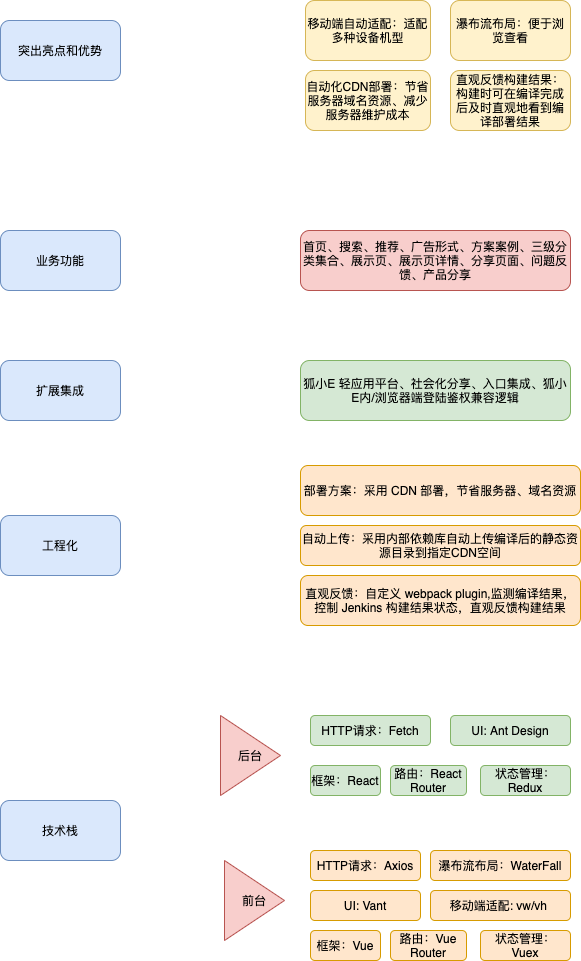

The diagram above was exported from draw.io. Its source (the exported page's mxGraphModel, read from the mxfile embedded in the PNG):
<mxGraphModel dx="1186" dy="764" grid="1" gridSize="10" guides="1" tooltips="1" connect="1" arrows="1" fold="1" page="1" pageScale="1" pageWidth="827" pageHeight="1169" math="0" shadow="0">
  <root>
    <mxCell id="0" />
    <mxCell id="1" parent="0" />
    <mxCell id="YIMegpho9IMupMzYNGur-3" value="技术栈" style="rounded=1;whiteSpace=wrap;html=1;fillColor=#dae8fc;strokeColor=#6c8ebf;" vertex="1" parent="1">
      <mxGeometry x="130" y="840" width="120" height="60" as="geometry" />
    </mxCell>
    <mxCell id="YIMegpho9IMupMzYNGur-4" value="扩展集成" style="rounded=1;whiteSpace=wrap;html=1;fillColor=#dae8fc;strokeColor=#6c8ebf;" vertex="1" parent="1">
      <mxGeometry x="130" y="400" width="120" height="60" as="geometry" />
    </mxCell>
    <mxCell id="YIMegpho9IMupMzYNGur-5" value="工程化" style="rounded=1;whiteSpace=wrap;html=1;fillColor=#dae8fc;strokeColor=#6c8ebf;" vertex="1" parent="1">
      <mxGeometry x="130" y="555" width="120" height="60" as="geometry" />
    </mxCell>
    <mxCell id="YIMegpho9IMupMzYNGur-6" value="业务功能" style="rounded=1;whiteSpace=wrap;html=1;fillColor=#dae8fc;strokeColor=#6c8ebf;" vertex="1" parent="1">
      <mxGeometry x="130" y="270" width="120" height="60" as="geometry" />
    </mxCell>
    <mxCell id="YIMegpho9IMupMzYNGur-11" value="路由：Vue Router" style="rounded=1;whiteSpace=wrap;html=1;fillColor=#ffe6cc;strokeColor=#d79b00;" vertex="1" parent="1">
      <mxGeometry x="520" y="970" width="76" height="30" as="geometry" />
    </mxCell>
    <mxCell id="YIMegpho9IMupMzYNGur-12" value="框架：Vue" style="rounded=1;whiteSpace=wrap;html=1;fillColor=#ffe6cc;strokeColor=#d79b00;" vertex="1" parent="1">
      <mxGeometry x="440" y="970" width="70" height="30" as="geometry" />
    </mxCell>
    <mxCell id="YIMegpho9IMupMzYNGur-13" value="状态管理：&lt;br&gt;Vuex" style="rounded=1;whiteSpace=wrap;html=1;fillColor=#ffe6cc;strokeColor=#d79b00;" vertex="1" parent="1">
      <mxGeometry x="610" y="970" width="90" height="30" as="geometry" />
    </mxCell>
    <mxCell id="YIMegpho9IMupMzYNGur-16" value="UI: Vant" style="rounded=1;whiteSpace=wrap;html=1;fillColor=#ffe6cc;strokeColor=#d79b00;" vertex="1" parent="1">
      <mxGeometry x="440" y="930" width="110" height="30" as="geometry" />
    </mxCell>
    <mxCell id="YIMegpho9IMupMzYNGur-17" value="移动端适配: vw/vh&amp;nbsp;" style="rounded=1;whiteSpace=wrap;html=1;fillColor=#ffe6cc;strokeColor=#d79b00;" vertex="1" parent="1">
      <mxGeometry x="560" y="930" width="140" height="30" as="geometry" />
    </mxCell>
    <mxCell id="YIMegpho9IMupMzYNGur-18" value="HTTP请求：Axios" style="rounded=1;whiteSpace=wrap;html=1;fillColor=#ffe6cc;strokeColor=#d79b00;" vertex="1" parent="1">
      <mxGeometry x="440" y="890" width="110" height="30" as="geometry" />
    </mxCell>
    <mxCell id="YIMegpho9IMupMzYNGur-19" value="瀑布流布局：WaterFall" style="rounded=1;whiteSpace=wrap;html=1;fillColor=#ffe6cc;strokeColor=#d79b00;" vertex="1" parent="1">
      <mxGeometry x="560" y="890" width="140" height="30" as="geometry" />
    </mxCell>
    <mxCell id="YIMegpho9IMupMzYNGur-20" value="狐小E 轻应用平台、社会化分享、入口集成、狐小E内/浏览器端登陆鉴权兼容逻辑" style="rounded=1;whiteSpace=wrap;html=1;fillColor=#d5e8d4;strokeColor=#82b366;" vertex="1" parent="1">
      <mxGeometry x="430" y="400" width="270" height="60" as="geometry" />
    </mxCell>
    <mxCell id="YIMegpho9IMupMzYNGur-22" value="前台" style="triangle;whiteSpace=wrap;html=1;fillColor=#f8cecc;strokeColor=#b85450;" vertex="1" parent="1">
      <mxGeometry x="354" y="900" width="60" height="80" as="geometry" />
    </mxCell>
    <mxCell id="YIMegpho9IMupMzYNGur-23" value="后台" style="triangle;whiteSpace=wrap;html=1;fillColor=#f8cecc;strokeColor=#b85450;" vertex="1" parent="1">
      <mxGeometry x="350" y="755" width="60" height="80" as="geometry" />
    </mxCell>
    <mxCell id="YIMegpho9IMupMzYNGur-24" value="路由：React Router" style="rounded=1;whiteSpace=wrap;html=1;fillColor=#d5e8d4;strokeColor=#82b366;" vertex="1" parent="1">
      <mxGeometry x="520" y="805" width="76" height="30" as="geometry" />
    </mxCell>
    <mxCell id="YIMegpho9IMupMzYNGur-25" value="框架：React" style="rounded=1;whiteSpace=wrap;html=1;fillColor=#d5e8d4;strokeColor=#82b366;" vertex="1" parent="1">
      <mxGeometry x="440" y="805" width="70" height="30" as="geometry" />
    </mxCell>
    <mxCell id="YIMegpho9IMupMzYNGur-26" value="状态管理：&lt;br&gt;Redux" style="rounded=1;whiteSpace=wrap;html=1;fillColor=#d5e8d4;strokeColor=#82b366;" vertex="1" parent="1">
      <mxGeometry x="610" y="805" width="90" height="30" as="geometry" />
    </mxCell>
    <mxCell id="YIMegpho9IMupMzYNGur-27" value="UI: Ant Design" style="rounded=1;whiteSpace=wrap;html=1;fillColor=#d5e8d4;strokeColor=#82b366;" vertex="1" parent="1">
      <mxGeometry x="580" y="755" width="120" height="30" as="geometry" />
    </mxCell>
    <mxCell id="YIMegpho9IMupMzYNGur-29" value="HTTP请求：Fetch" style="rounded=1;whiteSpace=wrap;html=1;fillColor=#d5e8d4;strokeColor=#82b366;" vertex="1" parent="1">
      <mxGeometry x="440" y="755" width="120" height="30" as="geometry" />
    </mxCell>
    <mxCell id="YIMegpho9IMupMzYNGur-32" value="首页、搜索、推荐、广告形式、方案案例、三级分类集合、展示页、展示页详情、分享页面、问题反馈、产品分享" style="rounded=1;whiteSpace=wrap;html=1;fillColor=#f8cecc;strokeColor=#b85450;" vertex="1" parent="1">
      <mxGeometry x="430" y="270" width="270" height="60" as="geometry" />
    </mxCell>
    <mxCell id="YIMegpho9IMupMzYNGur-33" value="部署方案：采用 CDN 部署，节省服务器、域名资源" style="rounded=1;whiteSpace=wrap;html=1;fillColor=#ffe6cc;strokeColor=#d79b00;" vertex="1" parent="1">
      <mxGeometry x="430" y="505" width="280" height="50" as="geometry" />
    </mxCell>
    <mxCell id="YIMegpho9IMupMzYNGur-34" value="自动上传：采用内部依赖库自动上传编译后的静态资源目录到指定CDN空间" style="rounded=1;whiteSpace=wrap;html=1;fillColor=#ffe6cc;strokeColor=#d79b00;" vertex="1" parent="1">
      <mxGeometry x="430" y="565" width="280" height="40" as="geometry" />
    </mxCell>
    <mxCell id="YIMegpho9IMupMzYNGur-35" value="直观反馈：自定义 webpack plugin,监测编译结果，控制 Jenkins 构建结果状态，直观反馈构建结果" style="rounded=1;whiteSpace=wrap;html=1;fillColor=#ffe6cc;strokeColor=#d79b00;" vertex="1" parent="1">
      <mxGeometry x="430" y="615" width="280" height="50" as="geometry" />
    </mxCell>
    <mxCell id="YIMegpho9IMupMzYNGur-38" value="突出亮点和优势" style="rounded=1;whiteSpace=wrap;html=1;fillColor=#dae8fc;strokeColor=#6c8ebf;" vertex="1" parent="1">
      <mxGeometry x="130" y="60" width="120" height="60" as="geometry" />
    </mxCell>
    <mxCell id="YIMegpho9IMupMzYNGur-39" value="移动端自动适配：适配多种设备机型" style="rounded=1;whiteSpace=wrap;html=1;fillColor=#fff2cc;strokeColor=#d6b656;" vertex="1" parent="1">
      <mxGeometry x="435" y="40" width="125" height="60" as="geometry" />
    </mxCell>
    <mxCell id="YIMegpho9IMupMzYNGur-40" value="瀑布流布局：便于浏览查看" style="rounded=1;whiteSpace=wrap;html=1;fillColor=#fff2cc;strokeColor=#d6b656;" vertex="1" parent="1">
      <mxGeometry x="580" y="40" width="120" height="60" as="geometry" />
    </mxCell>
    <mxCell id="YIMegpho9IMupMzYNGur-41" value="自动化CDN部署：节省服务器域名资源、减少服务器维护成本" style="rounded=1;whiteSpace=wrap;html=1;fillColor=#fff2cc;strokeColor=#d6b656;" vertex="1" parent="1">
      <mxGeometry x="435" y="110" width="125" height="60" as="geometry" />
    </mxCell>
    <mxCell id="YIMegpho9IMupMzYNGur-42" value="直观反馈构建结果：构建时可在编译完成后及时直观地看到编译部署结果" style="rounded=1;whiteSpace=wrap;html=1;fillColor=#fff2cc;strokeColor=#d6b656;" vertex="1" parent="1">
      <mxGeometry x="580" y="110" width="120" height="60" as="geometry" />
    </mxCell>
  </root>
</mxGraphModel>